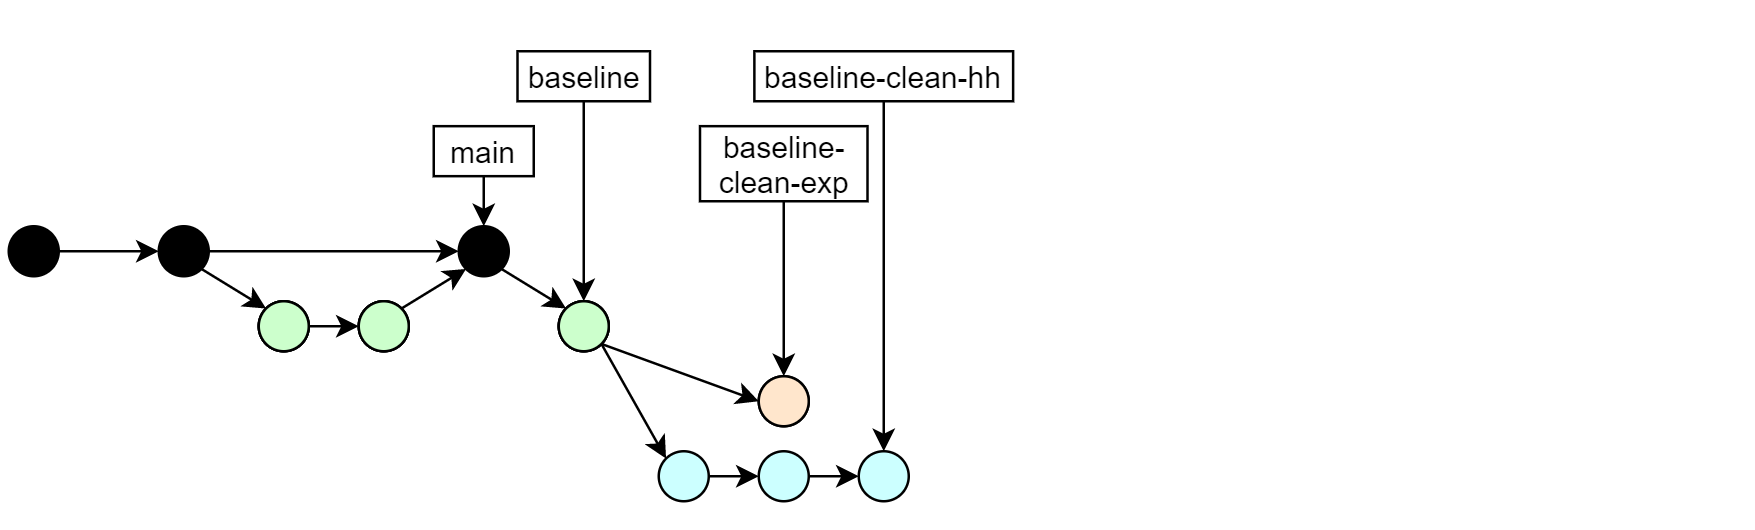

The diagram above was exported from draw.io. Its source (the exported page's mxGraphModel, read from the mxfile embedded in the PNG):
<mxGraphModel dx="566" dy="311" grid="1" gridSize="10" guides="1" tooltips="1" connect="1" arrows="1" fold="1" page="1" pageScale="1" pageWidth="827" pageHeight="1169" math="0" shadow="0">
  <root>
    <mxCell id="0" />
    <mxCell id="1" parent="0" />
    <mxCell id="Bh6e8orjp1ZfjaIvSB_W-115" value="" style="endArrow=none;html=1;fillColor=#FFFFFF;opacity=0;strokeColor=none;" parent="1" edge="1">
      <mxGeometry width="50" height="50" relative="1" as="geometry">
        <mxPoint x="3" y="210" as="sourcePoint" />
        <mxPoint x="3" as="targetPoint" />
      </mxGeometry>
    </mxCell>
    <mxCell id="Bh6e8orjp1ZfjaIvSB_W-14" style="edgeStyle=orthogonalEdgeStyle;rounded=0;orthogonalLoop=1;jettySize=auto;html=1;exitX=1;exitY=0.5;exitDx=0;exitDy=0;entryX=0;entryY=0.5;entryDx=0;entryDy=0;" parent="1" source="Bh6e8orjp1ZfjaIvSB_W-1" target="Bh6e8orjp1ZfjaIvSB_W-5" edge="1">
      <mxGeometry relative="1" as="geometry">
        <mxPoint x="123" y="100" as="targetPoint" />
      </mxGeometry>
    </mxCell>
    <mxCell id="Bh6e8orjp1ZfjaIvSB_W-1" value="" style="ellipse;whiteSpace=wrap;html=1;aspect=fixed;fillColor=#000000;" parent="1" vertex="1">
      <mxGeometry x="63" y="90" width="20" height="20" as="geometry" />
    </mxCell>
    <mxCell id="Bh6e8orjp1ZfjaIvSB_W-5" value="" style="ellipse;whiteSpace=wrap;html=1;aspect=fixed;fillColor=#000000;" parent="1" vertex="1">
      <mxGeometry x="183" y="90" width="20" height="20" as="geometry" />
    </mxCell>
    <mxCell id="1pKkAve6Ouivc2ZcRyPt-9" style="edgeStyle=orthogonalEdgeStyle;rounded=0;orthogonalLoop=1;jettySize=auto;html=1;exitX=0.5;exitY=1;exitDx=0;exitDy=0;entryX=0.5;entryY=0;entryDx=0;entryDy=0;" edge="1" parent="1" source="Bh6e8orjp1ZfjaIvSB_W-12">
      <mxGeometry relative="1" as="geometry">
        <mxPoint x="193" y="90" as="targetPoint" />
      </mxGeometry>
    </mxCell>
    <mxCell id="Bh6e8orjp1ZfjaIvSB_W-12" value="main" style="rounded=0;whiteSpace=wrap;html=1;" parent="1" vertex="1">
      <mxGeometry x="173" y="49.97" width="40" height="20" as="geometry" />
    </mxCell>
    <mxCell id="Bh6e8orjp1ZfjaIvSB_W-30" style="edgeStyle=orthogonalEdgeStyle;rounded=0;orthogonalLoop=1;jettySize=auto;html=1;exitX=1;exitY=0.5;exitDx=0;exitDy=0;entryX=0;entryY=0.5;entryDx=0;entryDy=0;" parent="1" source="Bh6e8orjp1ZfjaIvSB_W-31" target="Bh6e8orjp1ZfjaIvSB_W-33" edge="1">
      <mxGeometry relative="1" as="geometry" />
    </mxCell>
    <mxCell id="Bh6e8orjp1ZfjaIvSB_W-31" value="" style="ellipse;whiteSpace=wrap;html=1;aspect=fixed;" parent="1" vertex="1">
      <mxGeometry x="103" y="120" width="20" height="20" as="geometry" />
    </mxCell>
    <mxCell id="Bh6e8orjp1ZfjaIvSB_W-33" value="" style="ellipse;whiteSpace=wrap;html=1;aspect=fixed;" parent="1" vertex="1">
      <mxGeometry x="143" y="120" width="20" height="20" as="geometry" />
    </mxCell>
    <mxCell id="Bh6e8orjp1ZfjaIvSB_W-35" value="" style="endArrow=classic;html=1;exitX=1;exitY=0;exitDx=0;exitDy=0;entryX=0;entryY=1;entryDx=0;entryDy=0;" parent="1" source="Bh6e8orjp1ZfjaIvSB_W-33" target="Bh6e8orjp1ZfjaIvSB_W-5" edge="1">
      <mxGeometry width="50" height="50" relative="1" as="geometry">
        <mxPoint x="193" y="160" as="sourcePoint" />
        <mxPoint x="243" y="110" as="targetPoint" />
      </mxGeometry>
    </mxCell>
    <mxCell id="Bh6e8orjp1ZfjaIvSB_W-36" value="" style="endArrow=classic;html=1;exitX=1;exitY=1;exitDx=0;exitDy=0;entryX=0;entryY=0;entryDx=0;entryDy=0;" parent="1" source="Bh6e8orjp1ZfjaIvSB_W-1" target="Bh6e8orjp1ZfjaIvSB_W-31" edge="1">
      <mxGeometry width="50" height="50" relative="1" as="geometry">
        <mxPoint x="97.14106781186553" y="155.85893218813447" as="sourcePoint" />
        <mxPoint x="122.99893218813446" y="130.00106781186554" as="targetPoint" />
      </mxGeometry>
    </mxCell>
    <mxCell id="Bh6e8orjp1ZfjaIvSB_W-38" style="edgeStyle=orthogonalEdgeStyle;rounded=0;orthogonalLoop=1;jettySize=auto;html=1;entryX=0;entryY=0.5;entryDx=0;entryDy=0;" parent="1" source="Bh6e8orjp1ZfjaIvSB_W-37" target="Bh6e8orjp1ZfjaIvSB_W-1" edge="1">
      <mxGeometry relative="1" as="geometry" />
    </mxCell>
    <mxCell id="Bh6e8orjp1ZfjaIvSB_W-37" value="" style="ellipse;whiteSpace=wrap;html=1;aspect=fixed;fillColor=#000000;" parent="1" vertex="1">
      <mxGeometry x="3" y="90" width="20" height="20" as="geometry" />
    </mxCell>
    <mxCell id="Bh6e8orjp1ZfjaIvSB_W-49" value="" style="ellipse;whiteSpace=wrap;html=1;aspect=fixed;" parent="1" vertex="1">
      <mxGeometry x="223" y="120" width="20" height="20" as="geometry" />
    </mxCell>
    <mxCell id="Bh6e8orjp1ZfjaIvSB_W-76" style="edgeStyle=orthogonalEdgeStyle;rounded=0;orthogonalLoop=1;jettySize=auto;html=1;exitX=1;exitY=0.5;exitDx=0;exitDy=0;entryX=0;entryY=0.5;entryDx=0;entryDy=0;" parent="1" source="Bh6e8orjp1ZfjaIvSB_W-50" target="Bh6e8orjp1ZfjaIvSB_W-72" edge="1">
      <mxGeometry relative="1" as="geometry" />
    </mxCell>
    <mxCell id="Bh6e8orjp1ZfjaIvSB_W-50" value="" style="ellipse;whiteSpace=wrap;html=1;aspect=fixed;fillColor=#CCFFFF;" parent="1" vertex="1">
      <mxGeometry x="263" y="180" width="20" height="20" as="geometry" />
    </mxCell>
    <mxCell id="Bh6e8orjp1ZfjaIvSB_W-58" value="" style="ellipse;whiteSpace=wrap;html=1;aspect=fixed;" parent="1" vertex="1">
      <mxGeometry x="303" y="150" width="20" height="20" as="geometry" />
    </mxCell>
    <mxCell id="Bh6e8orjp1ZfjaIvSB_W-64" value="" style="endArrow=classic;html=1;exitX=1;exitY=1;exitDx=0;exitDy=0;entryX=0;entryY=0;entryDx=0;entryDy=0;" parent="1" source="Bh6e8orjp1ZfjaIvSB_W-5" target="Bh6e8orjp1ZfjaIvSB_W-49" edge="1">
      <mxGeometry width="50" height="50" relative="1" as="geometry">
        <mxPoint x="170.07106781186542" y="142.92893218813447" as="sourcePoint" />
        <mxPoint x="195.9289321881347" y="117.0710678118653" as="targetPoint" />
      </mxGeometry>
    </mxCell>
    <mxCell id="Bh6e8orjp1ZfjaIvSB_W-67" value="" style="endArrow=classic;html=1;exitX=1;exitY=1;exitDx=0;exitDy=0;entryX=0;entryY=0;entryDx=0;entryDy=0;" parent="1" source="Bh6e8orjp1ZfjaIvSB_W-49" target="Bh6e8orjp1ZfjaIvSB_W-50" edge="1">
      <mxGeometry width="50" height="50" relative="1" as="geometry">
        <mxPoint x="210.07106781186542" y="167.0710678118653" as="sourcePoint" />
        <mxPoint x="235.9289321881347" y="192.92893218813458" as="targetPoint" />
      </mxGeometry>
    </mxCell>
    <mxCell id="Bh6e8orjp1ZfjaIvSB_W-68" value="" style="endArrow=classic;html=1;exitX=1;exitY=1;exitDx=0;exitDy=0;entryX=0;entryY=0.5;entryDx=0;entryDy=0;" parent="1" source="Bh6e8orjp1ZfjaIvSB_W-49" target="Bh6e8orjp1ZfjaIvSB_W-58" edge="1">
      <mxGeometry width="50" height="50" relative="1" as="geometry">
        <mxPoint x="250.0710678118653" y="157.0710678118653" as="sourcePoint" />
        <mxPoint x="275.9289321881347" y="222.92893218813458" as="targetPoint" />
      </mxGeometry>
    </mxCell>
    <mxCell id="Bh6e8orjp1ZfjaIvSB_W-71" style="edgeStyle=orthogonalEdgeStyle;rounded=0;orthogonalLoop=1;jettySize=auto;html=1;exitX=1;exitY=0.5;exitDx=0;exitDy=0;entryX=0;entryY=0.5;entryDx=0;entryDy=0;" parent="1" source="Bh6e8orjp1ZfjaIvSB_W-72" target="Bh6e8orjp1ZfjaIvSB_W-74" edge="1">
      <mxGeometry relative="1" as="geometry" />
    </mxCell>
    <mxCell id="Bh6e8orjp1ZfjaIvSB_W-72" value="" style="ellipse;whiteSpace=wrap;html=1;aspect=fixed;fillColor=#CCFFFF;" parent="1" vertex="1">
      <mxGeometry x="303" y="180" width="20" height="20" as="geometry" />
    </mxCell>
    <mxCell id="Bh6e8orjp1ZfjaIvSB_W-74" value="" style="ellipse;whiteSpace=wrap;html=1;aspect=fixed;fillColor=#CCFFFF;" parent="1" vertex="1">
      <mxGeometry x="343" y="180" width="20" height="20" as="geometry" />
    </mxCell>
    <mxCell id="Bh6e8orjp1ZfjaIvSB_W-98" value="" style="ellipse;whiteSpace=wrap;html=1;aspect=fixed;fillColor=#FFFFCC;" parent="1" vertex="1">
      <mxGeometry x="103" y="120" width="20" height="20" as="geometry" />
    </mxCell>
    <mxCell id="Bh6e8orjp1ZfjaIvSB_W-99" value="" style="ellipse;whiteSpace=wrap;html=1;aspect=fixed;fillColor=#FFFFCC;" parent="1" vertex="1">
      <mxGeometry x="143" y="120" width="20" height="20" as="geometry" />
    </mxCell>
    <mxCell id="Bh6e8orjp1ZfjaIvSB_W-100" value="" style="ellipse;whiteSpace=wrap;html=1;aspect=fixed;fillColor=#FFFFCC;" parent="1" vertex="1">
      <mxGeometry x="223" y="120" width="20" height="20" as="geometry" />
    </mxCell>
    <mxCell id="Bh6e8orjp1ZfjaIvSB_W-101" value="" style="ellipse;whiteSpace=wrap;html=1;aspect=fixed;fillColor=#FFE6CC;" parent="1" vertex="1">
      <mxGeometry x="303" y="150" width="20" height="20" as="geometry" />
    </mxCell>
    <mxCell id="Bh6e8orjp1ZfjaIvSB_W-116" value="" style="endArrow=none;html=1;fillColor=#FFFFFF;opacity=0;strokeColor=none;" parent="1" edge="1">
      <mxGeometry width="50" height="50" relative="1" as="geometry">
        <mxPoint y="5" as="sourcePoint" />
        <mxPoint x="700" y="5" as="targetPoint" />
      </mxGeometry>
    </mxCell>
    <mxCell id="Bh6e8orjp1ZfjaIvSB_W-118" value="" style="ellipse;whiteSpace=wrap;html=1;aspect=fixed;fillColor=#CCFFCC;" parent="1" vertex="1">
      <mxGeometry x="103" y="120" width="20" height="20" as="geometry" />
    </mxCell>
    <mxCell id="Bh6e8orjp1ZfjaIvSB_W-119" value="" style="ellipse;whiteSpace=wrap;html=1;aspect=fixed;fillColor=#CCFFCC;" parent="1" vertex="1">
      <mxGeometry x="143" y="120" width="20" height="20" as="geometry" />
    </mxCell>
    <mxCell id="Bh6e8orjp1ZfjaIvSB_W-120" value="" style="ellipse;whiteSpace=wrap;html=1;aspect=fixed;fillColor=#CCFFCC;" parent="1" vertex="1">
      <mxGeometry x="223" y="120" width="20" height="20" as="geometry" />
    </mxCell>
    <mxCell id="1pKkAve6Ouivc2ZcRyPt-12" style="edgeStyle=orthogonalEdgeStyle;rounded=0;orthogonalLoop=1;jettySize=auto;html=1;exitX=0.5;exitY=1;exitDx=0;exitDy=0;entryX=0.5;entryY=0;entryDx=0;entryDy=0;" edge="1" parent="1" source="1pKkAve6Ouivc2ZcRyPt-13">
      <mxGeometry relative="1" as="geometry">
        <mxPoint x="233" y="120" as="targetPoint" />
      </mxGeometry>
    </mxCell>
    <mxCell id="1pKkAve6Ouivc2ZcRyPt-13" value="baseline" style="rounded=0;whiteSpace=wrap;html=1;" vertex="1" parent="1">
      <mxGeometry x="206.5" y="20" width="53" height="20" as="geometry" />
    </mxCell>
    <mxCell id="1pKkAve6Ouivc2ZcRyPt-25" style="edgeStyle=orthogonalEdgeStyle;rounded=0;orthogonalLoop=1;jettySize=auto;html=1;entryX=0.5;entryY=0;entryDx=0;entryDy=0;" edge="1" parent="1" source="1pKkAve6Ouivc2ZcRyPt-15" target="Bh6e8orjp1ZfjaIvSB_W-74">
      <mxGeometry relative="1" as="geometry" />
    </mxCell>
    <mxCell id="1pKkAve6Ouivc2ZcRyPt-15" value="baseline-clean-hh" style="rounded=0;whiteSpace=wrap;html=1;" vertex="1" parent="1">
      <mxGeometry x="301.25" y="20" width="103.5" height="20" as="geometry" />
    </mxCell>
    <mxCell id="1pKkAve6Ouivc2ZcRyPt-24" style="edgeStyle=orthogonalEdgeStyle;rounded=0;orthogonalLoop=1;jettySize=auto;html=1;exitX=0.5;exitY=1;exitDx=0;exitDy=0;entryX=0.5;entryY=0;entryDx=0;entryDy=0;" edge="1" parent="1" source="1pKkAve6Ouivc2ZcRyPt-18" target="Bh6e8orjp1ZfjaIvSB_W-101">
      <mxGeometry relative="1" as="geometry" />
    </mxCell>
    <mxCell id="1pKkAve6Ouivc2ZcRyPt-18" value="baseline-clean-exp" style="rounded=0;whiteSpace=wrap;html=1;" vertex="1" parent="1">
      <mxGeometry x="279.5" y="49.97" width="67" height="30.03" as="geometry" />
    </mxCell>
  </root>
</mxGraphModel>